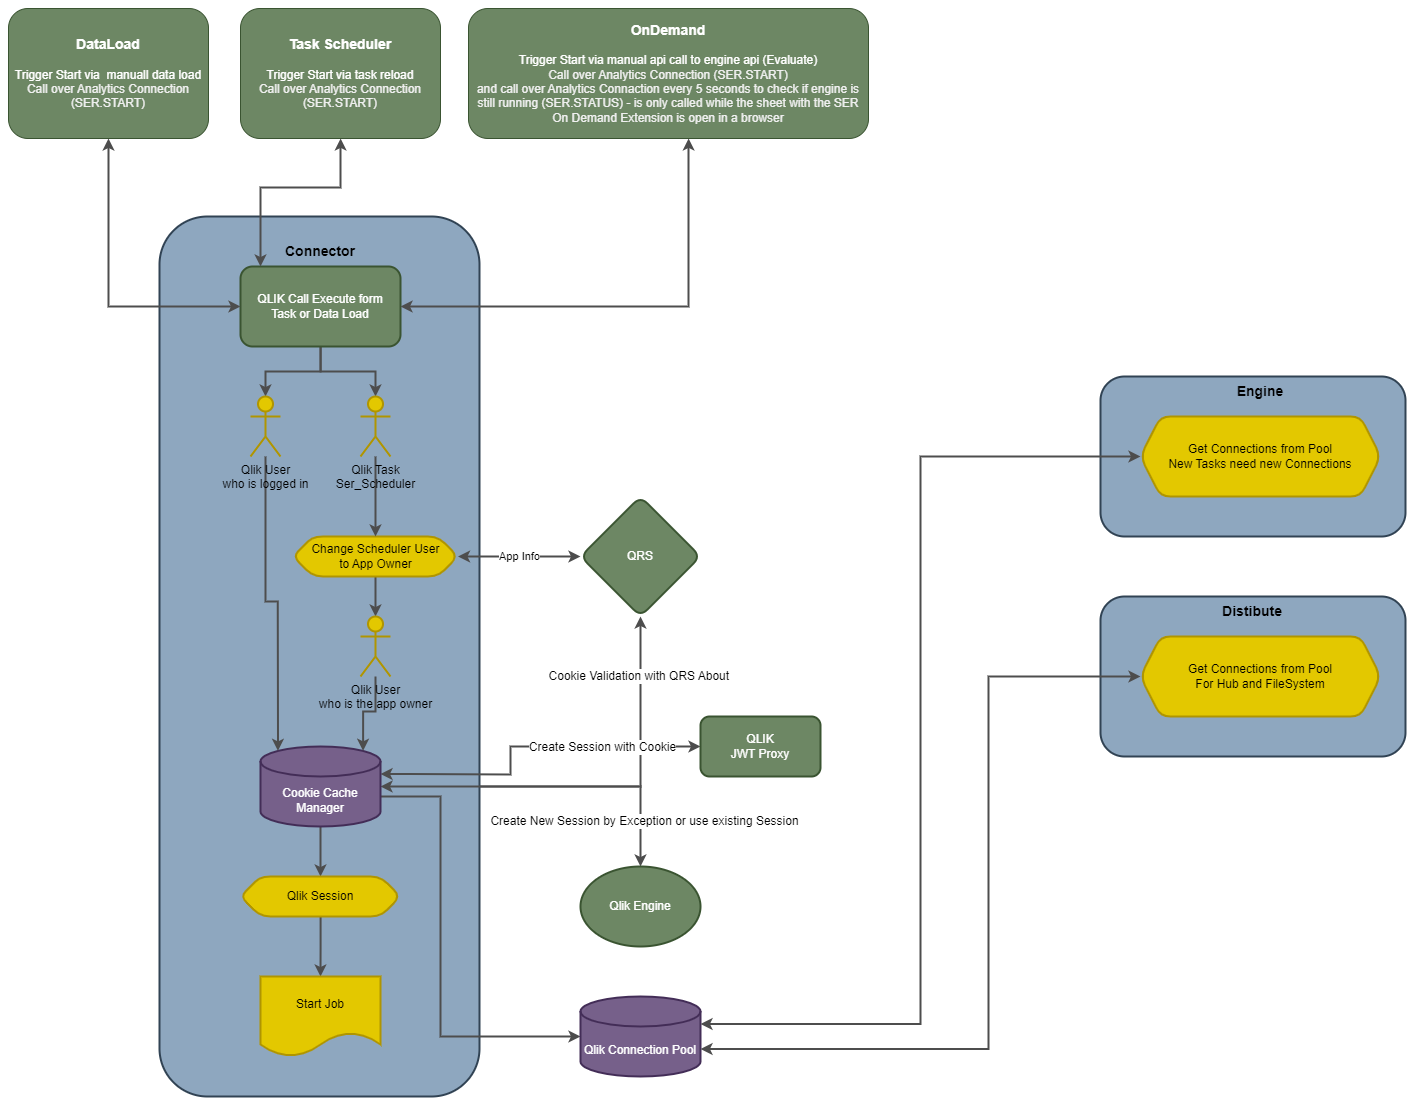

The diagram above was exported from draw.io. Its source (the exported page's mxGraphModel, read from the mxfile embedded in the PNG):
<mxGraphModel dx="2553" dy="1480" grid="1" gridSize="10" guides="1" tooltips="1" connect="1" arrows="1" fold="1" page="1" pageScale="1" pageWidth="1654" pageHeight="1169" math="0" shadow="0">
  <root>
    <mxCell id="0" />
    <mxCell id="1" parent="0" />
    <mxCell id="XnzGKDHRlK0bOpE2JRRU-8" value="" style="rounded=1;whiteSpace=wrap;html=1;fillColor=#8EA7BF;strokeColor=#314354;strokeWidth=2;fontColor=#ffffff;" parent="1" vertex="1">
      <mxGeometry x="1172" y="398" width="305" height="160" as="geometry" />
    </mxCell>
    <mxCell id="XnzGKDHRlK0bOpE2JRRU-42" style="edgeStyle=orthogonalEdgeStyle;rounded=0;orthogonalLoop=1;jettySize=auto;html=1;entryX=0.5;entryY=0;entryDx=0;entryDy=0;strokeWidth=2;startArrow=none;startFill=0;fillColor=#76608a;strokeColor=#4D4D4D;" parent="1" source="XnzGKDHRlK0bOpE2JRRU-3" target="XnzGKDHRlK0bOpE2JRRU-41" edge="1">
      <mxGeometry relative="1" as="geometry" />
    </mxCell>
    <mxCell id="XnzGKDHRlK0bOpE2JRRU-43" value="&lt;font style=&quot;font-size: 12px;&quot;&gt;Create New Session by Exception or use existing Session&lt;/font&gt;" style="edgeLabel;html=1;align=center;verticalAlign=middle;resizable=0;points=[];" parent="XnzGKDHRlK0bOpE2JRRU-42" vertex="1" connectable="0">
      <mxGeometry x="0.7333" y="3" relative="1" as="geometry">
        <mxPoint as="offset" />
      </mxGeometry>
    </mxCell>
    <mxCell id="XnzGKDHRlK0bOpE2JRRU-7" value="" style="rounded=1;whiteSpace=wrap;html=1;fillColor=#8EA7BF;strokeColor=#314354;strokeWidth=2;fillStyle=auto;fontColor=#ffffff;glass=0;" parent="1" vertex="1">
      <mxGeometry x="231" y="238" width="320" height="880" as="geometry" />
    </mxCell>
    <mxCell id="XnzGKDHRlK0bOpE2JRRU-37" style="edgeStyle=orthogonalEdgeStyle;rounded=0;orthogonalLoop=1;jettySize=auto;html=1;entryX=0.5;entryY=1;entryDx=0;entryDy=0;strokeWidth=2;startArrow=classic;startFill=1;fillColor=#76608a;strokeColor=#4D4D4D;" parent="1" source="XnzGKDHRlK0bOpE2JRRU-3" target="XnzGKDHRlK0bOpE2JRRU-23" edge="1">
      <mxGeometry relative="1" as="geometry" />
    </mxCell>
    <mxCell id="XnzGKDHRlK0bOpE2JRRU-44" value="&lt;font style=&quot;font-size: 12px;&quot;&gt;Cookie Validation with QRS About&amp;nbsp;&lt;/font&gt;" style="edgeLabel;html=1;align=center;verticalAlign=middle;resizable=0;points=[];" parent="XnzGKDHRlK0bOpE2JRRU-37" vertex="1" connectable="0">
      <mxGeometry x="0.7238" y="1" relative="1" as="geometry">
        <mxPoint as="offset" />
      </mxGeometry>
    </mxCell>
    <mxCell id="XnzGKDHRlK0bOpE2JRRU-39" style="edgeStyle=orthogonalEdgeStyle;rounded=0;orthogonalLoop=1;jettySize=auto;html=1;exitX=0.5;exitY=1;exitDx=0;exitDy=0;exitPerimeter=0;strokeWidth=2;startArrow=none;startFill=0;fillColor=#76608a;strokeColor=#4D4D4D;" parent="1" source="XnzGKDHRlK0bOpE2JRRU-3" target="XnzGKDHRlK0bOpE2JRRU-29" edge="1">
      <mxGeometry relative="1" as="geometry" />
    </mxCell>
    <mxCell id="XnzGKDHRlK0bOpE2JRRU-51" style="edgeStyle=orthogonalEdgeStyle;rounded=0;orthogonalLoop=1;jettySize=auto;html=1;entryX=0;entryY=0.5;entryDx=0;entryDy=0;entryPerimeter=0;strokeWidth=2;startArrow=none;startFill=0;fillColor=#76608a;strokeColor=#4D4D4D;" parent="1" source="XnzGKDHRlK0bOpE2JRRU-3" target="XnzGKDHRlK0bOpE2JRRU-6" edge="1">
      <mxGeometry relative="1" as="geometry">
        <Array as="points">
          <mxPoint x="512" y="818" />
          <mxPoint x="512" y="1058" />
        </Array>
      </mxGeometry>
    </mxCell>
    <mxCell id="XnzGKDHRlK0bOpE2JRRU-57" style="edgeStyle=orthogonalEdgeStyle;rounded=0;orthogonalLoop=1;jettySize=auto;html=1;entryX=0;entryY=0.5;entryDx=0;entryDy=0;strokeWidth=2;startArrow=classic;startFill=1;fillColor=#76608a;strokeColor=#4D4D4D;exitX=1;exitY=0;exitDx=0;exitDy=27.5;exitPerimeter=0;" parent="1" source="XnzGKDHRlK0bOpE2JRRU-3" target="XnzGKDHRlK0bOpE2JRRU-4" edge="1">
      <mxGeometry relative="1" as="geometry">
        <Array as="points">
          <mxPoint x="482" y="796" />
          <mxPoint x="582" y="796" />
          <mxPoint x="582" y="768" />
        </Array>
      </mxGeometry>
    </mxCell>
    <mxCell id="XnzGKDHRlK0bOpE2JRRU-58" value="&lt;font style=&quot;font-size: 12px;&quot;&gt;Create Session with Cookie&lt;/font&gt;" style="edgeLabel;html=1;align=center;verticalAlign=middle;resizable=0;points=[];" parent="XnzGKDHRlK0bOpE2JRRU-57" vertex="1" connectable="0">
      <mxGeometry x="0.8418" y="1" relative="1" as="geometry">
        <mxPoint x="-71" y="1" as="offset" />
      </mxGeometry>
    </mxCell>
    <mxCell id="XnzGKDHRlK0bOpE2JRRU-3" value="Cookie Cache&lt;br&gt;Manager" style="shape=cylinder3;whiteSpace=wrap;html=1;boundedLbl=1;backgroundOutline=1;size=15;fillColor=#76608a;fontColor=#ffffff;strokeColor=#432D57;strokeWidth=2;" parent="1" vertex="1">
      <mxGeometry x="332" y="768" width="120" height="80" as="geometry" />
    </mxCell>
    <mxCell id="XnzGKDHRlK0bOpE2JRRU-4" value="QLIK&lt;br&gt;JWT Proxy" style="rounded=1;whiteSpace=wrap;html=1;fillColor=#6d8764;fontColor=#ffffff;strokeColor=#3A5431;strokeWidth=2;" parent="1" vertex="1">
      <mxGeometry x="772" y="738" width="120" height="60" as="geometry" />
    </mxCell>
    <mxCell id="XnzGKDHRlK0bOpE2JRRU-6" value="Qlik Connection Pool" style="shape=cylinder3;whiteSpace=wrap;html=1;boundedLbl=1;backgroundOutline=1;size=15;fillColor=#76608a;fontColor=#ffffff;strokeColor=#432D57;strokeWidth=2;" parent="1" vertex="1">
      <mxGeometry x="652" y="1018" width="120" height="80" as="geometry" />
    </mxCell>
    <mxCell id="XnzGKDHRlK0bOpE2JRRU-9" value="" style="rounded=1;whiteSpace=wrap;html=1;fillColor=#8EA7BF;strokeColor=#314354;strokeWidth=2;fontColor=#ffffff;" parent="1" vertex="1">
      <mxGeometry x="1172" y="618" width="305" height="160" as="geometry" />
    </mxCell>
    <mxCell id="XnzGKDHRlK0bOpE2JRRU-45" style="edgeStyle=orthogonalEdgeStyle;rounded=0;orthogonalLoop=1;jettySize=auto;html=1;entryX=0.5;entryY=0;entryDx=0;entryDy=0;entryPerimeter=0;strokeWidth=2;startArrow=none;startFill=0;fillColor=#f0a30a;strokeColor=#4D4D4D;" parent="1" source="XnzGKDHRlK0bOpE2JRRU-10" target="XnzGKDHRlK0bOpE2JRRU-15" edge="1">
      <mxGeometry relative="1" as="geometry" />
    </mxCell>
    <mxCell id="XnzGKDHRlK0bOpE2JRRU-46" style="edgeStyle=orthogonalEdgeStyle;rounded=0;orthogonalLoop=1;jettySize=auto;html=1;entryX=0.5;entryY=0;entryDx=0;entryDy=0;entryPerimeter=0;strokeWidth=2;startArrow=none;startFill=0;fillColor=#a0522d;strokeColor=#4D4D4D;" parent="1" source="XnzGKDHRlK0bOpE2JRRU-10" target="XnzGKDHRlK0bOpE2JRRU-16" edge="1">
      <mxGeometry relative="1" as="geometry" />
    </mxCell>
    <mxCell id="XnzGKDHRlK0bOpE2JRRU-10" value="QLIK Call Execute form&lt;br&gt;Task or Data Load" style="rounded=1;whiteSpace=wrap;html=1;fillColor=#6d8764;strokeColor=#3A5431;fontColor=#ffffff;strokeWidth=2;" parent="1" vertex="1">
      <mxGeometry x="312" y="288" width="160" height="80" as="geometry" />
    </mxCell>
    <mxCell id="XnzGKDHRlK0bOpE2JRRU-26" style="edgeStyle=orthogonalEdgeStyle;rounded=0;orthogonalLoop=1;jettySize=auto;html=1;exitX=0.5;exitY=1;exitDx=0;exitDy=0;entryX=0.5;entryY=0;entryDx=0;entryDy=0;entryPerimeter=0;strokeWidth=2;fillColor=#76608a;strokeColor=#4D4D4D;" parent="1" source="XnzGKDHRlK0bOpE2JRRU-13" target="XnzGKDHRlK0bOpE2JRRU-24" edge="1">
      <mxGeometry relative="1" as="geometry" />
    </mxCell>
    <mxCell id="XnzGKDHRlK0bOpE2JRRU-27" value="App Info" style="edgeStyle=orthogonalEdgeStyle;rounded=0;orthogonalLoop=1;jettySize=auto;html=1;exitX=1;exitY=0.5;exitDx=0;exitDy=0;strokeWidth=2;startArrow=classic;startFill=1;fillColor=#76608a;strokeColor=#4D4D4D;" parent="1" source="XnzGKDHRlK0bOpE2JRRU-13" target="XnzGKDHRlK0bOpE2JRRU-23" edge="1">
      <mxGeometry relative="1" as="geometry" />
    </mxCell>
    <mxCell id="XnzGKDHRlK0bOpE2JRRU-13" value="Change Scheduler User&lt;br&gt;to App Owner" style="shape=hexagon;perimeter=hexagonPerimeter2;whiteSpace=wrap;html=1;fixedSize=1;rounded=1;strokeColor=#B09500;strokeWidth=2;fillColor=#e3c800;fontColor=#000000;" parent="1" vertex="1">
      <mxGeometry x="364.5" y="558" width="165" height="40" as="geometry" />
    </mxCell>
    <mxCell id="XnzGKDHRlK0bOpE2JRRU-36" style="edgeStyle=orthogonalEdgeStyle;rounded=0;orthogonalLoop=1;jettySize=auto;html=1;entryX=0.145;entryY=0;entryDx=0;entryDy=4.35;entryPerimeter=0;strokeWidth=2;startArrow=none;startFill=0;fillColor=#76608a;strokeColor=#4D4D4D;" parent="1" source="XnzGKDHRlK0bOpE2JRRU-15" target="XnzGKDHRlK0bOpE2JRRU-3" edge="1">
      <mxGeometry relative="1" as="geometry" />
    </mxCell>
    <mxCell id="XnzGKDHRlK0bOpE2JRRU-15" value="Qlik User&lt;br&gt;who is logged in" style="shape=umlActor;verticalLabelPosition=bottom;verticalAlign=top;html=1;outlineConnect=0;rounded=1;strokeColor=#B09500;strokeWidth=2;fillColor=#e3c800;fontColor=#000000;" parent="1" vertex="1">
      <mxGeometry x="322" y="418" width="30" height="60" as="geometry" />
    </mxCell>
    <mxCell id="XnzGKDHRlK0bOpE2JRRU-25" style="edgeStyle=orthogonalEdgeStyle;rounded=0;orthogonalLoop=1;jettySize=auto;html=1;entryX=0.5;entryY=0;entryDx=0;entryDy=0;strokeWidth=2;fillColor=#76608a;strokeColor=#4D4D4D;" parent="1" source="XnzGKDHRlK0bOpE2JRRU-16" target="XnzGKDHRlK0bOpE2JRRU-13" edge="1">
      <mxGeometry relative="1" as="geometry" />
    </mxCell>
    <mxCell id="XnzGKDHRlK0bOpE2JRRU-16" value="Qlik Task&lt;br&gt;Ser_Scheduler" style="shape=umlActor;verticalLabelPosition=bottom;verticalAlign=top;html=1;outlineConnect=0;rounded=1;strokeColor=#B09500;strokeWidth=2;fillColor=#e3c800;fontColor=#000000;" parent="1" vertex="1">
      <mxGeometry x="432" y="418" width="30" height="60" as="geometry" />
    </mxCell>
    <mxCell id="XnzGKDHRlK0bOpE2JRRU-23" value="QRS" style="rhombus;whiteSpace=wrap;html=1;rounded=1;strokeColor=#3A5431;strokeWidth=2;fillColor=#6d8764;fontColor=#ffffff;" parent="1" vertex="1">
      <mxGeometry x="652" y="518" width="120" height="120" as="geometry" />
    </mxCell>
    <mxCell id="XnzGKDHRlK0bOpE2JRRU-35" style="edgeStyle=orthogonalEdgeStyle;rounded=0;orthogonalLoop=1;jettySize=auto;html=1;entryX=0.855;entryY=0;entryDx=0;entryDy=4.35;entryPerimeter=0;strokeWidth=2;startArrow=none;startFill=0;fillColor=#76608a;strokeColor=#4D4D4D;" parent="1" source="XnzGKDHRlK0bOpE2JRRU-24" target="XnzGKDHRlK0bOpE2JRRU-3" edge="1">
      <mxGeometry relative="1" as="geometry" />
    </mxCell>
    <mxCell id="XnzGKDHRlK0bOpE2JRRU-24" value="Qlik User&lt;br&gt;who is the app owner" style="shape=umlActor;verticalLabelPosition=bottom;verticalAlign=top;html=1;outlineConnect=0;rounded=1;strokeColor=#B09500;strokeWidth=2;fillColor=#e3c800;fontColor=#000000;" parent="1" vertex="1">
      <mxGeometry x="432" y="638" width="30" height="60" as="geometry" />
    </mxCell>
    <mxCell id="XnzGKDHRlK0bOpE2JRRU-48" style="edgeStyle=orthogonalEdgeStyle;rounded=0;orthogonalLoop=1;jettySize=auto;html=1;strokeWidth=2;startArrow=none;startFill=0;fillColor=#76608a;strokeColor=#4D4D4D;" parent="1" source="XnzGKDHRlK0bOpE2JRRU-29" edge="1">
      <mxGeometry relative="1" as="geometry">
        <mxPoint x="392" y="998" as="targetPoint" />
        <Array as="points">
          <mxPoint x="392" y="968" />
          <mxPoint x="392" y="968" />
        </Array>
      </mxGeometry>
    </mxCell>
    <mxCell id="XnzGKDHRlK0bOpE2JRRU-29" value="Qlik Session" style="shape=hexagon;perimeter=hexagonPerimeter2;whiteSpace=wrap;html=1;fixedSize=1;rounded=1;strokeColor=#B09500;strokeWidth=2;fillColor=#e3c800;fontColor=#000000;" parent="1" vertex="1">
      <mxGeometry x="312" y="898" width="160" height="40" as="geometry" />
    </mxCell>
    <mxCell id="XnzGKDHRlK0bOpE2JRRU-41" value="Qlik Engine" style="ellipse;whiteSpace=wrap;html=1;rounded=1;fillStyle=auto;strokeColor=#3A5431;strokeWidth=2;fillColor=#6d8764;fontColor=#ffffff;" parent="1" vertex="1">
      <mxGeometry x="652" y="888" width="120" height="80" as="geometry" />
    </mxCell>
    <mxCell id="XnzGKDHRlK0bOpE2JRRU-50" value="Start Job" style="shape=document;whiteSpace=wrap;html=1;boundedLbl=1;rounded=1;fillStyle=auto;strokeColor=#B09500;strokeWidth=2;fillColor=#e3c800;fontColor=#000000;" parent="1" vertex="1">
      <mxGeometry x="332" y="998" width="120" height="80" as="geometry" />
    </mxCell>
    <mxCell id="XnzGKDHRlK0bOpE2JRRU-53" style="edgeStyle=orthogonalEdgeStyle;rounded=0;orthogonalLoop=1;jettySize=auto;html=1;entryX=1;entryY=0;entryDx=0;entryDy=27.5;entryPerimeter=0;strokeWidth=2;startArrow=classic;startFill=1;fillColor=#76608a;strokeColor=#4D4D4D;" parent="1" source="XnzGKDHRlK0bOpE2JRRU-52" target="XnzGKDHRlK0bOpE2JRRU-6" edge="1">
      <mxGeometry relative="1" as="geometry" />
    </mxCell>
    <mxCell id="XnzGKDHRlK0bOpE2JRRU-52" value="Get Connections from Pool&lt;br&gt;New Tasks need new Connections" style="shape=hexagon;perimeter=hexagonPerimeter2;whiteSpace=wrap;html=1;fixedSize=1;rounded=1;strokeColor=#B09500;strokeWidth=2;fillColor=#e3c800;fontColor=#000000;" parent="1" vertex="1">
      <mxGeometry x="1212" y="438" width="240" height="80" as="geometry" />
    </mxCell>
    <mxCell id="XnzGKDHRlK0bOpE2JRRU-55" value="Get Connections from Pool&lt;br&gt;For Hub and FileSystem" style="shape=hexagon;perimeter=hexagonPerimeter2;whiteSpace=wrap;html=1;fixedSize=1;rounded=1;strokeColor=#B09500;strokeWidth=2;fillColor=#e3c800;fontColor=#000000;" parent="1" vertex="1">
      <mxGeometry x="1212" y="658" width="240" height="80" as="geometry" />
    </mxCell>
    <mxCell id="XnzGKDHRlK0bOpE2JRRU-60" value="&lt;font style=&quot;font-size: 14px;&quot;&gt;&lt;b&gt;Engine&lt;/b&gt;&lt;/font&gt;" style="text;html=1;strokeColor=none;fillColor=none;align=center;verticalAlign=middle;whiteSpace=wrap;rounded=0;fontColor=#000000;" parent="1" vertex="1">
      <mxGeometry x="1272" y="398" width="120" height="30" as="geometry" />
    </mxCell>
    <mxCell id="XnzGKDHRlK0bOpE2JRRU-61" value="&lt;font style=&quot;font-size: 14px;&quot;&gt;&lt;b&gt;Distibute&lt;/b&gt;&lt;/font&gt;" style="text;html=1;strokeColor=none;fillColor=none;align=center;verticalAlign=middle;whiteSpace=wrap;rounded=0;fontColor=#000000;" parent="1" vertex="1">
      <mxGeometry x="1264.5" y="618" width="120" height="30" as="geometry" />
    </mxCell>
    <mxCell id="-xZ48CMBU7orwOgHpJJr-15" style="edgeStyle=orthogonalEdgeStyle;rounded=0;orthogonalLoop=1;jettySize=auto;html=1;entryX=1;entryY=0.5;entryDx=0;entryDy=0;strokeColor=#4D4D4D;strokeWidth=2;fontSize=14;startArrow=classic;startFill=1;" edge="1" parent="1" source="-xZ48CMBU7orwOgHpJJr-1" target="XnzGKDHRlK0bOpE2JRRU-10">
      <mxGeometry relative="1" as="geometry">
        <Array as="points">
          <mxPoint x="760" y="328" />
        </Array>
      </mxGeometry>
    </mxCell>
    <mxCell id="-xZ48CMBU7orwOgHpJJr-1" value="&lt;font style=&quot;font-size: 14px;&quot;&gt;&lt;b&gt;OnDemand&lt;/b&gt;&lt;/font&gt;&lt;br&gt;&lt;br&gt;Trigger Start via manual api call to engine api (Evaluate)&lt;br style=&quot;color: rgb(240, 240, 240);&quot;&gt;&lt;span style=&quot;color: rgb(240, 240, 240);&quot;&gt;Call over Analytics Connection (SER.START)&lt;/span&gt;&lt;br style=&quot;color: rgb(240, 240, 240);&quot;&gt;&lt;span style=&quot;color: rgb(240, 240, 240);&quot;&gt;and call over Analytics Connaction every 5 seconds to check if engine is still running (SER.STATUS) -&amp;nbsp;is only called while the sheet with the SER On Demand Extension is open in a browser&lt;/span&gt;" style="rounded=1;whiteSpace=wrap;html=1;fillColor=#6d8764;fontColor=#ffffff;strokeColor=#3A5431;" vertex="1" parent="1">
      <mxGeometry x="540" y="30" width="400" height="130" as="geometry" />
    </mxCell>
    <mxCell id="-xZ48CMBU7orwOgHpJJr-13" style="edgeStyle=orthogonalEdgeStyle;rounded=0;orthogonalLoop=1;jettySize=auto;html=1;entryX=0;entryY=0.5;entryDx=0;entryDy=0;strokeColor=#4D4D4D;strokeWidth=2;fontSize=14;startArrow=classic;startFill=1;exitX=0.5;exitY=1;exitDx=0;exitDy=0;" edge="1" parent="1" source="-xZ48CMBU7orwOgHpJJr-2" target="XnzGKDHRlK0bOpE2JRRU-10">
      <mxGeometry relative="1" as="geometry">
        <Array as="points">
          <mxPoint x="180" y="328" />
        </Array>
      </mxGeometry>
    </mxCell>
    <mxCell id="-xZ48CMBU7orwOgHpJJr-2" value="&lt;font style=&quot;font-size: 14px;&quot;&gt;&lt;b&gt;DataLoad&lt;/b&gt;&lt;/font&gt;&lt;br&gt;&lt;br&gt;Trigger Start via&amp;nbsp; manuall data load&lt;br style=&quot;color: rgb(240, 240, 240);&quot;&gt;&lt;span style=&quot;color: rgb(240, 240, 240);&quot;&gt;Call over Analytics Connection (SER.START)&lt;/span&gt;" style="rounded=1;whiteSpace=wrap;html=1;fillColor=#6d8764;fontColor=#ffffff;strokeColor=#3A5431;" vertex="1" parent="1">
      <mxGeometry x="80" y="30" width="200" height="130" as="geometry" />
    </mxCell>
    <mxCell id="-xZ48CMBU7orwOgHpJJr-16" style="edgeStyle=orthogonalEdgeStyle;rounded=0;orthogonalLoop=1;jettySize=auto;html=1;entryX=0;entryY=1;entryDx=0;entryDy=0;strokeColor=#4D4D4D;strokeWidth=2;fontSize=14;startArrow=classic;startFill=1;" edge="1" parent="1" source="-xZ48CMBU7orwOgHpJJr-3" target="XnzGKDHRlK0bOpE2JRRU-59">
      <mxGeometry relative="1" as="geometry">
        <Array as="points">
          <mxPoint x="412" y="209" />
          <mxPoint x="332" y="209" />
        </Array>
      </mxGeometry>
    </mxCell>
    <mxCell id="-xZ48CMBU7orwOgHpJJr-3" value="&lt;b&gt;&lt;font style=&quot;font-size: 14px;&quot;&gt;Task Scheduler&lt;/font&gt;&lt;/b&gt;&lt;br&gt;&lt;br&gt;Trigger Start via task reload&lt;br style=&quot;color: rgb(240, 240, 240);&quot;&gt;&lt;span style=&quot;color: rgb(240, 240, 240);&quot;&gt;Call over Analytics Connection (SER.START)&lt;/span&gt;" style="rounded=1;whiteSpace=wrap;html=1;fillColor=#6d8764;fontColor=#ffffff;strokeColor=#3A5431;" vertex="1" parent="1">
      <mxGeometry x="312" y="30" width="200" height="130" as="geometry" />
    </mxCell>
    <mxCell id="-xZ48CMBU7orwOgHpJJr-12" style="edgeStyle=orthogonalEdgeStyle;rounded=0;orthogonalLoop=1;jettySize=auto;html=1;exitX=1;exitY=0;exitDx=0;exitDy=52.5;exitPerimeter=0;entryX=0;entryY=0.5;entryDx=0;entryDy=0;strokeWidth=2;fontSize=14;strokeColor=#4D4D4D;startArrow=classic;startFill=1;" edge="1" parent="1" source="XnzGKDHRlK0bOpE2JRRU-6" target="XnzGKDHRlK0bOpE2JRRU-55">
      <mxGeometry relative="1" as="geometry">
        <Array as="points">
          <mxPoint x="1060" y="1071" />
          <mxPoint x="1060" y="698" />
        </Array>
      </mxGeometry>
    </mxCell>
    <mxCell id="XnzGKDHRlK0bOpE2JRRU-59" value="&lt;font style=&quot;font-size: 14px;&quot;&gt;&lt;b&gt;Connector&lt;/b&gt;&lt;/font&gt;" style="text;html=1;strokeColor=none;fillColor=none;align=center;verticalAlign=middle;whiteSpace=wrap;rounded=0;fontColor=#000000;" parent="1" vertex="1">
      <mxGeometry x="332" y="258" width="120" height="30" as="geometry" />
    </mxCell>
  </root>
</mxGraphModel>